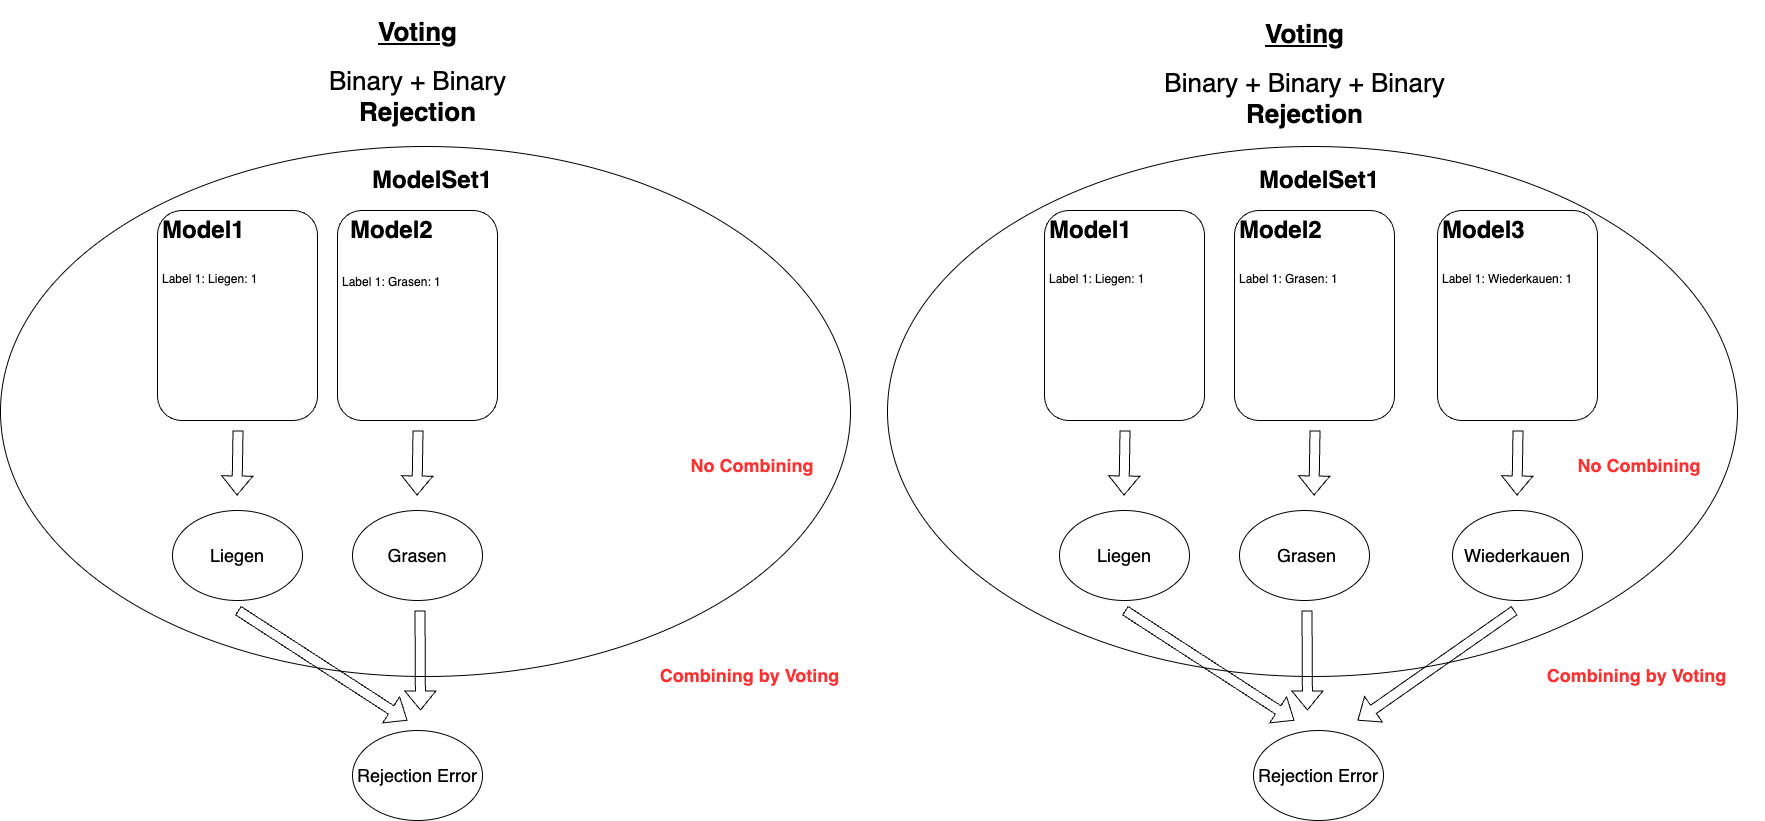

The diagram above was exported from draw.io. Its source (the exported page's mxGraphModel, read from the mxfile embedded in the PNG):
<mxGraphModel dx="2735" dy="2453" grid="1" gridSize="10" guides="1" tooltips="1" connect="1" arrows="1" fold="1" page="1" pageScale="1" pageWidth="827" pageHeight="1169" math="0" shadow="0">
  <root>
    <mxCell id="hmY251AEYavuFiOTITFc-0" />
    <mxCell id="hmY251AEYavuFiOTITFc-1" parent="hmY251AEYavuFiOTITFc-0" />
    <mxCell id="hmY251AEYavuFiOTITFc-2" value="" style="ellipse;whiteSpace=wrap;html=1;" vertex="1" parent="hmY251AEYavuFiOTITFc-1">
      <mxGeometry x="-77" y="56" width="850" height="530" as="geometry" />
    </mxCell>
    <mxCell id="hmY251AEYavuFiOTITFc-3" value="" style="rounded=1;whiteSpace=wrap;html=1;" vertex="1" parent="hmY251AEYavuFiOTITFc-1">
      <mxGeometry x="80" y="120" width="160" height="210" as="geometry" />
    </mxCell>
    <mxCell id="hmY251AEYavuFiOTITFc-4" value="" style="rounded=1;whiteSpace=wrap;html=1;" vertex="1" parent="hmY251AEYavuFiOTITFc-1">
      <mxGeometry x="260" y="120" width="160" height="210" as="geometry" />
    </mxCell>
    <mxCell id="hmY251AEYavuFiOTITFc-5" value="&lt;h1 style=&quot;text-align: center;&quot;&gt;Model2&lt;/h1&gt;&lt;div&gt;&lt;br&gt;&lt;/div&gt;&lt;div&gt;Label 1: Grasen: 1&lt;/div&gt;&lt;div&gt;&lt;br&gt;&lt;/div&gt;" style="text;html=1;strokeColor=none;fillColor=none;spacing=5;spacingTop=-20;whiteSpace=wrap;overflow=hidden;rounded=0;" vertex="1" parent="hmY251AEYavuFiOTITFc-1">
      <mxGeometry x="260" y="120" width="190" height="150" as="geometry" />
    </mxCell>
    <mxCell id="hmY251AEYavuFiOTITFc-6" value="&lt;h1&gt;&lt;span style=&quot;background-color: initial;&quot;&gt;Model1&lt;/span&gt;&lt;/h1&gt;&lt;h1&gt;&lt;span style=&quot;font-weight: 400; font-size: 12px;&quot;&gt;Label 1: Liegen: 1&lt;/span&gt;&lt;/h1&gt;" style="text;html=1;strokeColor=none;fillColor=none;spacing=5;spacingTop=-20;whiteSpace=wrap;overflow=hidden;rounded=0;" vertex="1" parent="hmY251AEYavuFiOTITFc-1">
      <mxGeometry x="80" y="120" width="190" height="160" as="geometry" />
    </mxCell>
    <mxCell id="hmY251AEYavuFiOTITFc-7" value="&lt;h1 style=&quot;font-size: 26px;&quot;&gt;&lt;font style=&quot;font-size: 26px;&quot;&gt;&lt;span style=&quot;background-color: initial;&quot;&gt;&lt;u style=&quot;&quot;&gt;Voting&lt;/u&gt;&lt;/span&gt;&lt;br&gt;&lt;/font&gt;&lt;/h1&gt;&lt;div style=&quot;font-size: 26px;&quot;&gt;&lt;span style=&quot;background-color: initial;&quot;&gt;&lt;font style=&quot;font-size: 26px;&quot;&gt;Binary + Binary&lt;/font&gt;&lt;/span&gt;&lt;/div&gt;&lt;div style=&quot;font-size: 26px;&quot;&gt;&lt;span style=&quot;background-color: initial;&quot;&gt;&lt;font style=&quot;font-size: 26px;&quot;&gt;&lt;b&gt;Rejection&lt;/b&gt;&lt;/font&gt;&lt;/span&gt;&lt;/div&gt;" style="text;html=1;strokeColor=none;fillColor=none;spacing=5;spacingTop=-20;whiteSpace=wrap;overflow=hidden;rounded=0;align=center;" vertex="1" parent="hmY251AEYavuFiOTITFc-1">
      <mxGeometry x="164.5" y="-80" width="351" height="140" as="geometry" />
    </mxCell>
    <mxCell id="hmY251AEYavuFiOTITFc-8" value="" style="shape=flexArrow;endArrow=none;startArrow=classic;html=1;rounded=0;endFill=0;" edge="1" parent="hmY251AEYavuFiOTITFc-1">
      <mxGeometry width="100" height="100" relative="1" as="geometry">
        <mxPoint x="159.5" y="405" as="sourcePoint" />
        <mxPoint x="160.5" y="340" as="targetPoint" />
      </mxGeometry>
    </mxCell>
    <mxCell id="hmY251AEYavuFiOTITFc-9" value="" style="shape=flexArrow;endArrow=none;startArrow=classic;html=1;rounded=0;endFill=0;" edge="1" parent="hmY251AEYavuFiOTITFc-1">
      <mxGeometry width="100" height="100" relative="1" as="geometry">
        <mxPoint x="339.5" y="405" as="sourcePoint" />
        <mxPoint x="340.5" y="340" as="targetPoint" />
      </mxGeometry>
    </mxCell>
    <mxCell id="hmY251AEYavuFiOTITFc-10" value="&lt;b&gt;&lt;font style=&quot;font-size: 18px;&quot; color=&quot;#ff3333&quot;&gt;No Combining&lt;/font&gt;&lt;/b&gt;" style="text;html=1;strokeColor=none;fillColor=none;align=center;verticalAlign=middle;whiteSpace=wrap;rounded=0;" vertex="1" parent="hmY251AEYavuFiOTITFc-1">
      <mxGeometry x="550" y="360" width="250" height="30" as="geometry" />
    </mxCell>
    <mxCell id="hmY251AEYavuFiOTITFc-11" value="&lt;font color=&quot;#000000&quot;&gt;Liegen&lt;/font&gt;" style="ellipse;whiteSpace=wrap;html=1;fontSize=18;fontColor=#FF3333;" vertex="1" parent="hmY251AEYavuFiOTITFc-1">
      <mxGeometry x="95" y="420" width="130" height="90" as="geometry" />
    </mxCell>
    <mxCell id="hmY251AEYavuFiOTITFc-12" value="&lt;font color=&quot;#000000&quot;&gt;Grasen&lt;/font&gt;" style="ellipse;whiteSpace=wrap;html=1;fontSize=18;fontColor=#FF3333;" vertex="1" parent="hmY251AEYavuFiOTITFc-1">
      <mxGeometry x="275" y="420" width="130" height="90" as="geometry" />
    </mxCell>
    <mxCell id="hmY251AEYavuFiOTITFc-13" value="" style="shape=flexArrow;endArrow=none;startArrow=classic;html=1;rounded=0;endFill=0;" edge="1" parent="hmY251AEYavuFiOTITFc-1">
      <mxGeometry width="100" height="100" relative="1" as="geometry">
        <mxPoint x="330" y="630" as="sourcePoint" />
        <mxPoint x="160.5" y="520" as="targetPoint" />
      </mxGeometry>
    </mxCell>
    <mxCell id="hmY251AEYavuFiOTITFc-14" value="" style="shape=flexArrow;endArrow=none;startArrow=classic;html=1;rounded=0;endFill=0;" edge="1" parent="hmY251AEYavuFiOTITFc-1">
      <mxGeometry width="100" height="100" relative="1" as="geometry">
        <mxPoint x="343" y="620" as="sourcePoint" />
        <mxPoint x="342.5" y="520" as="targetPoint" />
      </mxGeometry>
    </mxCell>
    <mxCell id="hmY251AEYavuFiOTITFc-15" value="&lt;font color=&quot;#000000&quot;&gt;Rejection Error&lt;/font&gt;" style="ellipse;whiteSpace=wrap;html=1;fontSize=18;fontColor=#FF3333;" vertex="1" parent="hmY251AEYavuFiOTITFc-1">
      <mxGeometry x="275" y="640" width="130" height="90" as="geometry" />
    </mxCell>
    <mxCell id="hmY251AEYavuFiOTITFc-16" value="&lt;b&gt;&lt;font style=&quot;font-size: 18px;&quot; color=&quot;#ff3333&quot;&gt;Combining by Voting&amp;nbsp;&lt;/font&gt;&lt;/b&gt;" style="text;html=1;strokeColor=none;fillColor=none;align=center;verticalAlign=middle;whiteSpace=wrap;rounded=0;" vertex="1" parent="hmY251AEYavuFiOTITFc-1">
      <mxGeometry x="550" y="570" width="250" height="30" as="geometry" />
    </mxCell>
    <mxCell id="hmY251AEYavuFiOTITFc-17" value="&lt;h1&gt;ModelSet1&lt;/h1&gt;" style="text;html=1;strokeColor=none;fillColor=none;spacing=5;spacingTop=-20;whiteSpace=wrap;overflow=hidden;rounded=0;" vertex="1" parent="hmY251AEYavuFiOTITFc-1">
      <mxGeometry x="290" y="70" width="140" height="40" as="geometry" />
    </mxCell>
    <mxCell id="hmY251AEYavuFiOTITFc-18" value="" style="ellipse;whiteSpace=wrap;html=1;" vertex="1" parent="hmY251AEYavuFiOTITFc-1">
      <mxGeometry x="810" y="56" width="850" height="530" as="geometry" />
    </mxCell>
    <mxCell id="hmY251AEYavuFiOTITFc-19" value="" style="rounded=1;whiteSpace=wrap;html=1;" vertex="1" parent="hmY251AEYavuFiOTITFc-1">
      <mxGeometry x="967" y="120" width="160" height="210" as="geometry" />
    </mxCell>
    <mxCell id="hmY251AEYavuFiOTITFc-20" value="&lt;h1&gt;&lt;span style=&quot;background-color: initial;&quot;&gt;Model1&lt;/span&gt;&lt;/h1&gt;&lt;h1&gt;&lt;span style=&quot;font-weight: 400; font-size: 12px;&quot;&gt;Label 1: Liegen: 1&lt;/span&gt;&lt;/h1&gt;" style="text;html=1;strokeColor=none;fillColor=none;spacing=5;spacingTop=-20;whiteSpace=wrap;overflow=hidden;rounded=0;" vertex="1" parent="hmY251AEYavuFiOTITFc-1">
      <mxGeometry x="967" y="120" width="190" height="160" as="geometry" />
    </mxCell>
    <mxCell id="hmY251AEYavuFiOTITFc-21" value="&lt;h1 style=&quot;font-size: 26px;&quot;&gt;&lt;font style=&quot;font-size: 26px;&quot;&gt;&lt;span style=&quot;background-color: initial;&quot;&gt;&lt;u style=&quot;&quot;&gt;Voting&lt;/u&gt;&lt;/span&gt;&lt;br&gt;&lt;/font&gt;&lt;/h1&gt;&lt;div style=&quot;font-size: 26px;&quot;&gt;&lt;span style=&quot;background-color: initial;&quot;&gt;&lt;font style=&quot;font-size: 26px;&quot;&gt;Binary + Binary + Binary&lt;/font&gt;&lt;/span&gt;&lt;/div&gt;&lt;div style=&quot;font-size: 26px;&quot;&gt;&lt;span style=&quot;background-color: initial;&quot;&gt;&lt;font style=&quot;font-size: 26px;&quot;&gt;&lt;b&gt;Rejection&lt;/b&gt;&lt;/font&gt;&lt;/span&gt;&lt;/div&gt;" style="text;html=1;strokeColor=none;fillColor=none;spacing=5;spacingTop=-20;whiteSpace=wrap;overflow=hidden;rounded=0;align=center;" vertex="1" parent="hmY251AEYavuFiOTITFc-1">
      <mxGeometry x="1051.5" y="-78" width="351" height="130" as="geometry" />
    </mxCell>
    <mxCell id="hmY251AEYavuFiOTITFc-22" value="" style="shape=flexArrow;endArrow=none;startArrow=classic;html=1;rounded=0;endFill=0;" edge="1" parent="hmY251AEYavuFiOTITFc-1">
      <mxGeometry width="100" height="100" relative="1" as="geometry">
        <mxPoint x="1046.5" y="405" as="sourcePoint" />
        <mxPoint x="1047.5" y="340" as="targetPoint" />
      </mxGeometry>
    </mxCell>
    <mxCell id="hmY251AEYavuFiOTITFc-23" value="&lt;b&gt;&lt;font style=&quot;font-size: 18px;&quot; color=&quot;#ff3333&quot;&gt;No Combining&lt;/font&gt;&lt;/b&gt;" style="text;html=1;strokeColor=none;fillColor=none;align=center;verticalAlign=middle;whiteSpace=wrap;rounded=0;" vertex="1" parent="hmY251AEYavuFiOTITFc-1">
      <mxGeometry x="1437" y="360" width="250" height="30" as="geometry" />
    </mxCell>
    <mxCell id="hmY251AEYavuFiOTITFc-24" value="&lt;font color=&quot;#000000&quot;&gt;Liegen&lt;/font&gt;" style="ellipse;whiteSpace=wrap;html=1;fontSize=18;fontColor=#FF3333;" vertex="1" parent="hmY251AEYavuFiOTITFc-1">
      <mxGeometry x="982" y="420" width="130" height="90" as="geometry" />
    </mxCell>
    <mxCell id="hmY251AEYavuFiOTITFc-25" value="&lt;font color=&quot;#000000&quot;&gt;&amp;nbsp;Grasen&lt;/font&gt;" style="ellipse;whiteSpace=wrap;html=1;fontSize=18;fontColor=#FF3333;" vertex="1" parent="hmY251AEYavuFiOTITFc-1">
      <mxGeometry x="1162" y="420" width="130" height="90" as="geometry" />
    </mxCell>
    <mxCell id="hmY251AEYavuFiOTITFc-26" value="" style="shape=flexArrow;endArrow=none;startArrow=classic;html=1;rounded=0;endFill=0;" edge="1" parent="hmY251AEYavuFiOTITFc-1">
      <mxGeometry width="100" height="100" relative="1" as="geometry">
        <mxPoint x="1217" y="630" as="sourcePoint" />
        <mxPoint x="1047.5" y="520" as="targetPoint" />
      </mxGeometry>
    </mxCell>
    <mxCell id="hmY251AEYavuFiOTITFc-27" value="" style="shape=flexArrow;endArrow=none;startArrow=classic;html=1;rounded=0;endFill=0;" edge="1" parent="hmY251AEYavuFiOTITFc-1">
      <mxGeometry width="100" height="100" relative="1" as="geometry">
        <mxPoint x="1230" y="620" as="sourcePoint" />
        <mxPoint x="1229.5" y="520" as="targetPoint" />
      </mxGeometry>
    </mxCell>
    <mxCell id="hmY251AEYavuFiOTITFc-28" value="&lt;font color=&quot;#000000&quot;&gt;Rejection Error&lt;/font&gt;" style="ellipse;whiteSpace=wrap;html=1;fontSize=18;fontColor=#FF3333;" vertex="1" parent="hmY251AEYavuFiOTITFc-1">
      <mxGeometry x="1176" y="640" width="130" height="90" as="geometry" />
    </mxCell>
    <mxCell id="hmY251AEYavuFiOTITFc-29" value="&lt;b&gt;&lt;font style=&quot;font-size: 18px;&quot; color=&quot;#ff3333&quot;&gt;Combining by Voting&amp;nbsp;&lt;/font&gt;&lt;/b&gt;" style="text;html=1;strokeColor=none;fillColor=none;align=center;verticalAlign=middle;whiteSpace=wrap;rounded=0;" vertex="1" parent="hmY251AEYavuFiOTITFc-1">
      <mxGeometry x="1437" y="570" width="250" height="30" as="geometry" />
    </mxCell>
    <mxCell id="hmY251AEYavuFiOTITFc-30" value="&lt;h1&gt;ModelSet1&lt;/h1&gt;" style="text;html=1;strokeColor=none;fillColor=none;spacing=5;spacingTop=-20;whiteSpace=wrap;overflow=hidden;rounded=0;" vertex="1" parent="hmY251AEYavuFiOTITFc-1">
      <mxGeometry x="1177" y="70" width="140" height="40" as="geometry" />
    </mxCell>
    <mxCell id="hmY251AEYavuFiOTITFc-31" value="" style="rounded=1;whiteSpace=wrap;html=1;" vertex="1" parent="hmY251AEYavuFiOTITFc-1">
      <mxGeometry x="1157" y="120" width="160" height="210" as="geometry" />
    </mxCell>
    <mxCell id="hmY251AEYavuFiOTITFc-32" value="&lt;h1&gt;&lt;span style=&quot;background-color: initial;&quot;&gt;Model2&lt;/span&gt;&lt;/h1&gt;&lt;h1&gt;&lt;span style=&quot;font-size: 12px; font-weight: 400;&quot;&gt;Label 1: Grasen: 1&lt;/span&gt;&lt;/h1&gt;" style="text;html=1;strokeColor=none;fillColor=none;spacing=5;spacingTop=-20;whiteSpace=wrap;overflow=hidden;rounded=0;" vertex="1" parent="hmY251AEYavuFiOTITFc-1">
      <mxGeometry x="1157" y="120" width="190" height="160" as="geometry" />
    </mxCell>
    <mxCell id="hmY251AEYavuFiOTITFc-33" value="" style="shape=flexArrow;endArrow=none;startArrow=classic;html=1;rounded=0;endFill=0;" edge="1" parent="hmY251AEYavuFiOTITFc-1">
      <mxGeometry width="100" height="100" relative="1" as="geometry">
        <mxPoint x="1236.5" y="405" as="sourcePoint" />
        <mxPoint x="1237.5" y="340" as="targetPoint" />
      </mxGeometry>
    </mxCell>
    <mxCell id="hmY251AEYavuFiOTITFc-34" value="" style="rounded=1;whiteSpace=wrap;html=1;" vertex="1" parent="hmY251AEYavuFiOTITFc-1">
      <mxGeometry x="1360" y="120" width="160" height="210" as="geometry" />
    </mxCell>
    <mxCell id="hmY251AEYavuFiOTITFc-35" value="&lt;h1&gt;&lt;span style=&quot;background-color: initial;&quot;&gt;Model3&lt;/span&gt;&lt;/h1&gt;&lt;h1&gt;&lt;span style=&quot;font-size: 12px; font-weight: 400;&quot;&gt;Label 1: Wiederkauen: 1&lt;/span&gt;&lt;/h1&gt;" style="text;html=1;strokeColor=none;fillColor=none;spacing=5;spacingTop=-20;whiteSpace=wrap;overflow=hidden;rounded=0;" vertex="1" parent="hmY251AEYavuFiOTITFc-1">
      <mxGeometry x="1360" y="120" width="190" height="160" as="geometry" />
    </mxCell>
    <mxCell id="hmY251AEYavuFiOTITFc-36" value="" style="shape=flexArrow;endArrow=none;startArrow=classic;html=1;rounded=0;endFill=0;" edge="1" parent="hmY251AEYavuFiOTITFc-1">
      <mxGeometry width="100" height="100" relative="1" as="geometry">
        <mxPoint x="1439.5" y="405" as="sourcePoint" />
        <mxPoint x="1440.5" y="340" as="targetPoint" />
      </mxGeometry>
    </mxCell>
    <mxCell id="hmY251AEYavuFiOTITFc-37" value="&lt;font color=&quot;#000000&quot;&gt;Wiederkauen&lt;/font&gt;" style="ellipse;whiteSpace=wrap;html=1;fontSize=18;fontColor=#FF3333;" vertex="1" parent="hmY251AEYavuFiOTITFc-1">
      <mxGeometry x="1375" y="420" width="130" height="90" as="geometry" />
    </mxCell>
    <mxCell id="hmY251AEYavuFiOTITFc-38" value="" style="shape=flexArrow;endArrow=none;startArrow=classic;html=1;rounded=0;endFill=0;" edge="1" parent="hmY251AEYavuFiOTITFc-1">
      <mxGeometry width="100" height="100" relative="1" as="geometry">
        <mxPoint x="1280" y="630" as="sourcePoint" />
        <mxPoint x="1437" y="520" as="targetPoint" />
      </mxGeometry>
    </mxCell>
  </root>
</mxGraphModel>